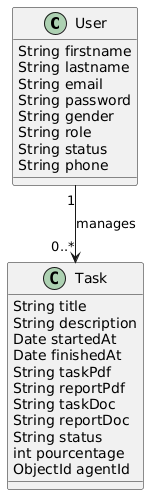

The diagram above was rendered by PlantUML. Its source (embedded in the PNG):
@startuml
class User {
     String firstname
    String lastname
    String email
    String password
    String gender
    String role
    String status
     String phone
    }

class Task {
   String title
   String description
   Date startedAt
   Date finishedAt
   String taskPdf
   String reportPdf
   String taskDoc
   String reportDoc
   String status
   int pourcentage
   ObjectId agentId
}

User "1" --> "0..*" Task : manages
@enduml